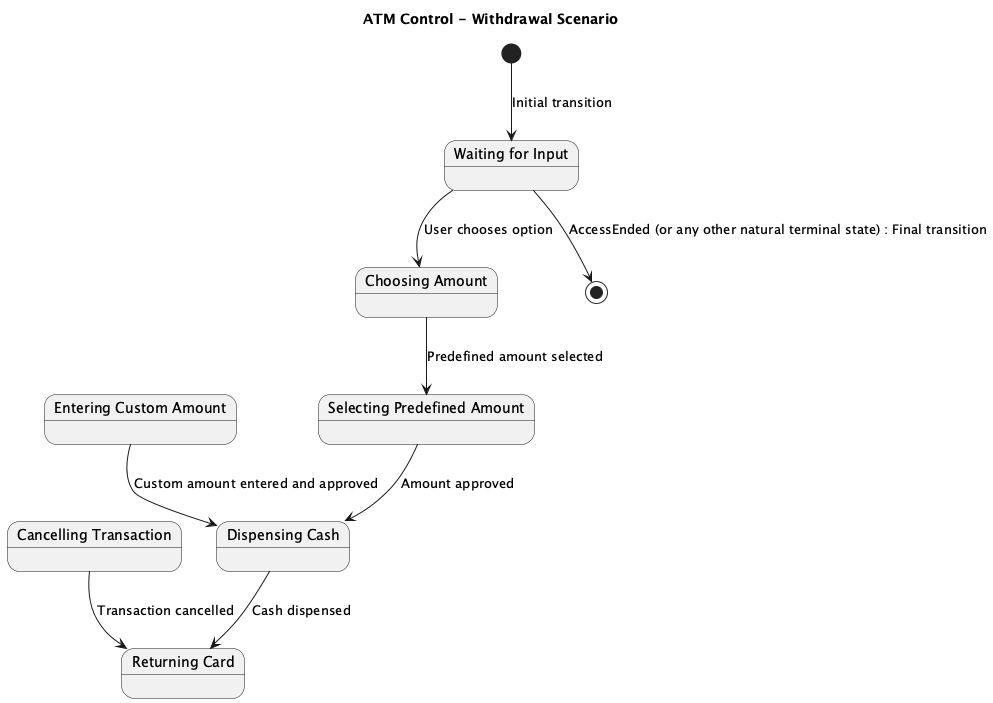

The diagram above was rendered by PlantUML. Its source (embedded in the PNG):
@startuml
title ATM Control - Withdrawal Scenario

state "Waiting for Input" as WaitingForInput
state "Choosing Amount" as ChoosingAmount
state "Selecting Predefined Amount" as SelectingPredefinedAmount
state "Entering Custom Amount" as EnteringCustomAmount
state "Cancelling Transaction" as CancellingTransaction
state "Dispensing Cash" as DispensingCash
state "Returning Card" as ReturningCard

[*] --> WaitingForInput : Initial transition
WaitingForInput --> ChoosingAmount : User chooses option
ChoosingAmount --> SelectingPredefinedAmount : Predefined amount selected
SelectingPredefinedAmount --> DispensingCash : Amount approved
EnteringCustomAmount --> DispensingCash : Custom amount entered and approved
CancellingTransaction --> ReturningCard : Transaction cancelled
DispensingCash --> ReturningCard : Cash dispensed
WaitingForInput --> [*] : AccessEnded (or any other natural terminal state) : Final transition
@enduml